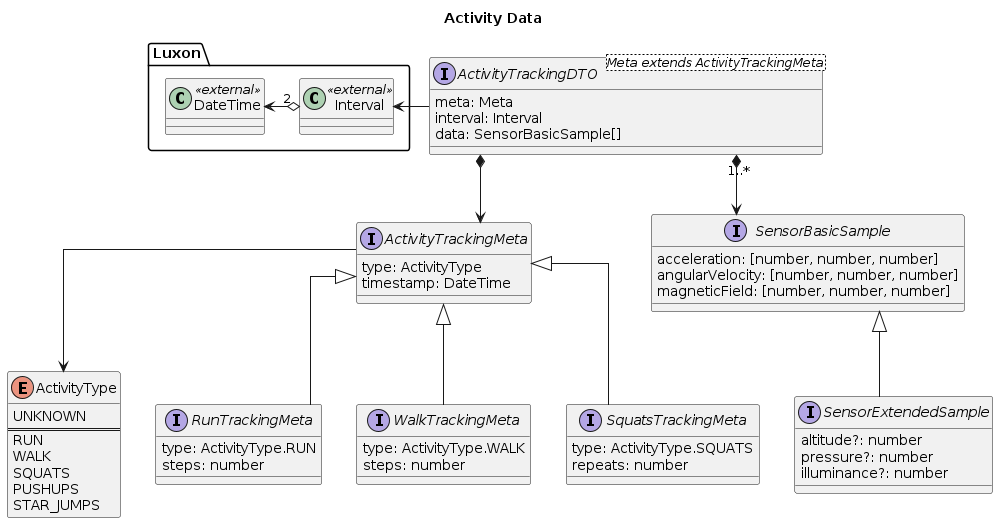

The diagram above was rendered by PlantUML. Its source (embedded in the PNG):
@startuml ActivityData
title Activity Data
skinparam Linetype ortho

package Luxon {
  class DateTime <<external>>
  class Interval <<external>>

  Interval o-left-> "2" DateTime
}

enum ActivityType {
  UNKNOWN
  ==
  RUN
  WALK
  SQUATS
  PUSHUPS
  STAR_JUMPS
}

interface ActivityTrackingDTO<Meta extends ActivityTrackingMeta>{
  meta: Meta
  interval: Interval
  data: SensorBasicSample[]
}

interface ActivityTrackingMeta{
  type: ActivityType
  timestamp: DateTime
}

interface RunTrackingMeta extends ActivityTrackingMeta{
  type: ActivityType.RUN
  steps: number
}

interface WalkTrackingMeta extends ActivityTrackingMeta{
  type: ActivityType.WALK
  steps: number
}

interface SquatsTrackingMeta extends ActivityTrackingMeta{
  type: ActivityType.SQUATS
  repeats: number
}

interface SensorBasicSample {
  acceleration: [number, number, number]
  angularVelocity: [number, number, number]
  magneticField: [number, number, number]
}

interface SensorExtendedSample extends SensorBasicSample {
  altitude?: number
  pressure?: number
  illuminance?: number
}

ActivityTrackingMeta --> ActivityType
ActivityTrackingDTO -> Interval
ActivityTrackingDTO  *--> "1..*" SensorBasicSample
ActivityTrackingDTO  *-->  ActivityTrackingMeta

@enduml